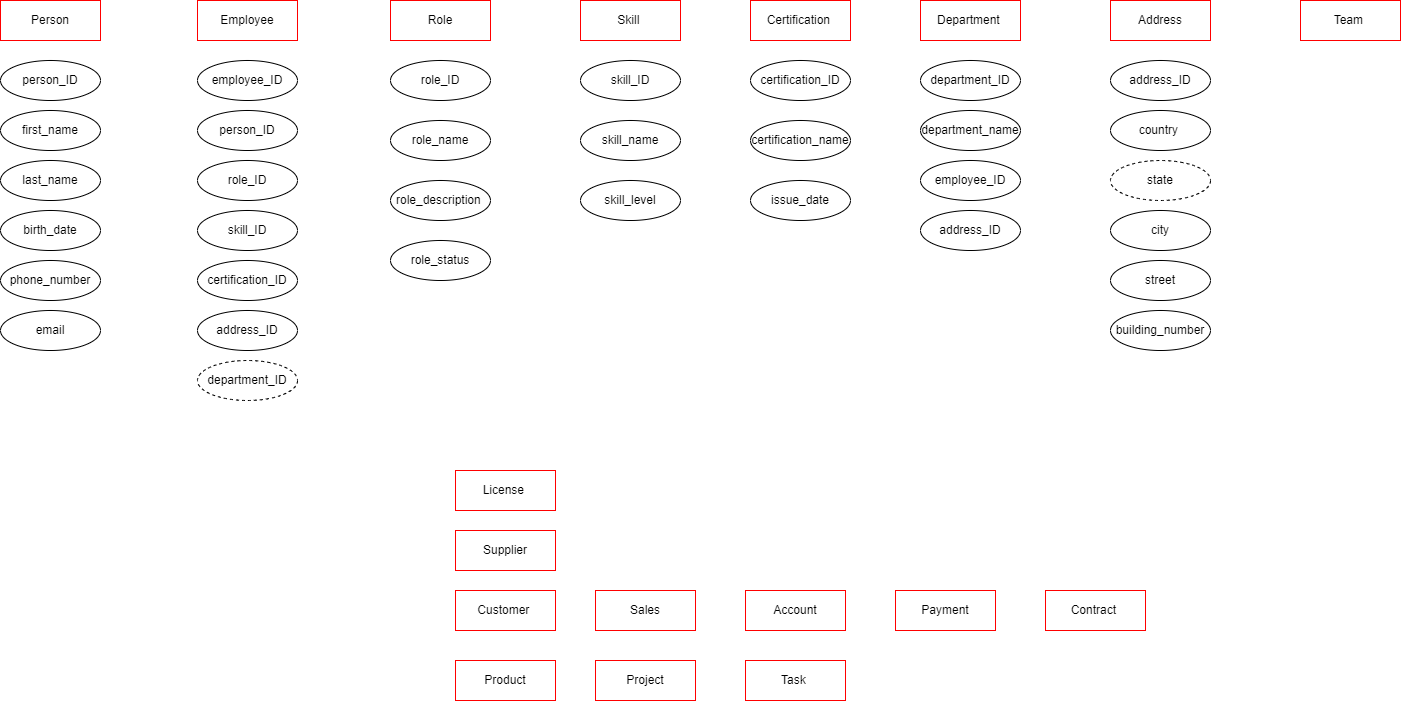

The diagram above was exported from draw.io. Its source (the exported page's mxGraphModel, read from the mxfile embedded in the PNG):
<mxGraphModel dx="1720" dy="753" grid="1" gridSize="10" guides="1" tooltips="1" connect="1" arrows="1" fold="1" page="1" pageScale="1" pageWidth="827" pageHeight="1169" math="0" shadow="0">
  <root>
    <mxCell id="0" />
    <mxCell id="1" parent="0" />
    <mxCell id="kTC0eZ22dBADnU0dDalB-8" value="Employee" style="whiteSpace=wrap;html=1;align=center;strokeColor=#FF0000;" parent="1" vertex="1">
      <mxGeometry x="727" y="100" width="100" height="40" as="geometry" />
    </mxCell>
    <mxCell id="kTC0eZ22dBADnU0dDalB-16" value="Department&amp;nbsp;" style="whiteSpace=wrap;html=1;align=center;strokeColor=#FF0000;" parent="1" vertex="1">
      <mxGeometry x="1450" y="100" width="100" height="40" as="geometry" />
    </mxCell>
    <mxCell id="kTC0eZ22dBADnU0dDalB-20" value="Team&amp;nbsp;" style="whiteSpace=wrap;html=1;align=center;strokeColor=#FF0000;" parent="1" vertex="1">
      <mxGeometry x="1830" y="100" width="100" height="40" as="geometry" />
    </mxCell>
    <mxCell id="kTC0eZ22dBADnU0dDalB-25" value="Product" style="whiteSpace=wrap;html=1;align=center;strokeColor=#FF0000;" parent="1" vertex="1">
      <mxGeometry x="985" y="760" width="100" height="40" as="geometry" />
    </mxCell>
    <mxCell id="kTC0eZ22dBADnU0dDalB-31" value="Project" style="whiteSpace=wrap;html=1;align=center;strokeColor=#FF0000;" parent="1" vertex="1">
      <mxGeometry x="1125" y="760" width="100" height="40" as="geometry" />
    </mxCell>
    <mxCell id="kTC0eZ22dBADnU0dDalB-39" value="Customer&amp;nbsp;" style="whiteSpace=wrap;html=1;align=center;strokeColor=#FF0000;" parent="1" vertex="1">
      <mxGeometry x="985" y="690" width="100" height="40" as="geometry" />
    </mxCell>
    <mxCell id="HxLRwD8P5eZurUxQ76lV-6" value="Role" style="whiteSpace=wrap;html=1;align=center;strokeColor=#FF0000;" parent="1" vertex="1">
      <mxGeometry x="920" y="100" width="100" height="40" as="geometry" />
    </mxCell>
    <mxCell id="HxLRwD8P5eZurUxQ76lV-7" value="Task&amp;nbsp;" style="whiteSpace=wrap;html=1;align=center;strokeColor=#FF0000;" parent="1" vertex="1">
      <mxGeometry x="1275" y="760" width="100" height="40" as="geometry" />
    </mxCell>
    <mxCell id="HxLRwD8P5eZurUxQ76lV-8" value="Skill&amp;nbsp;" style="whiteSpace=wrap;html=1;align=center;strokeColor=#FF0000;" parent="1" vertex="1">
      <mxGeometry x="1110" y="100" width="100" height="40" as="geometry" />
    </mxCell>
    <mxCell id="HxLRwD8P5eZurUxQ76lV-9" value="Contract&amp;nbsp;" style="whiteSpace=wrap;html=1;align=center;strokeColor=#FF0000;" parent="1" vertex="1">
      <mxGeometry x="1575" y="690" width="100" height="40" as="geometry" />
    </mxCell>
    <mxCell id="HxLRwD8P5eZurUxQ76lV-10" value="Payment" style="whiteSpace=wrap;html=1;align=center;strokeColor=#FF0000;" parent="1" vertex="1">
      <mxGeometry x="1425" y="690" width="100" height="40" as="geometry" />
    </mxCell>
    <mxCell id="HxLRwD8P5eZurUxQ76lV-11" value="Account" style="whiteSpace=wrap;html=1;align=center;strokeColor=#FF0000;" parent="1" vertex="1">
      <mxGeometry x="1275" y="690" width="100" height="40" as="geometry" />
    </mxCell>
    <mxCell id="HxLRwD8P5eZurUxQ76lV-12" value="Sales" style="whiteSpace=wrap;html=1;align=center;strokeColor=#FF0000;" parent="1" vertex="1">
      <mxGeometry x="1125" y="690" width="100" height="40" as="geometry" />
    </mxCell>
    <mxCell id="HxLRwD8P5eZurUxQ76lV-13" value="Supplier" style="whiteSpace=wrap;html=1;align=center;strokeColor=#FF0000;" parent="1" vertex="1">
      <mxGeometry x="985" y="630" width="100" height="40" as="geometry" />
    </mxCell>
    <mxCell id="HxLRwD8P5eZurUxQ76lV-14" value="License&amp;nbsp;" style="whiteSpace=wrap;html=1;align=center;strokeColor=#FF0000;" parent="1" vertex="1">
      <mxGeometry x="985" y="570" width="100" height="40" as="geometry" />
    </mxCell>
    <mxCell id="HxLRwD8P5eZurUxQ76lV-15" value="Certification&amp;nbsp;" style="whiteSpace=wrap;html=1;align=center;strokeColor=#FF0000;" parent="1" vertex="1">
      <mxGeometry x="1280" y="100" width="100" height="40" as="geometry" />
    </mxCell>
    <mxCell id="HxLRwD8P5eZurUxQ76lV-17" value="last_name" style="ellipse;whiteSpace=wrap;html=1;align=center;" parent="1" vertex="1">
      <mxGeometry x="530" y="260" width="100" height="40" as="geometry" />
    </mxCell>
    <mxCell id="HxLRwD8P5eZurUxQ76lV-18" value="first_name" style="ellipse;whiteSpace=wrap;html=1;align=center;" parent="1" vertex="1">
      <mxGeometry x="530" y="210" width="100" height="40" as="geometry" />
    </mxCell>
    <mxCell id="HxLRwD8P5eZurUxQ76lV-19" value="birth_date" style="ellipse;whiteSpace=wrap;html=1;align=center;" parent="1" vertex="1">
      <mxGeometry x="530" y="310" width="100" height="40" as="geometry" />
    </mxCell>
    <mxCell id="HxLRwD8P5eZurUxQ76lV-20" value="phone_number" style="ellipse;whiteSpace=wrap;html=1;align=center;" parent="1" vertex="1">
      <mxGeometry x="530" y="360" width="100" height="40" as="geometry" />
    </mxCell>
    <mxCell id="HxLRwD8P5eZurUxQ76lV-21" value="Person" style="whiteSpace=wrap;html=1;align=center;strokeColor=#FF0000;" parent="1" vertex="1">
      <mxGeometry x="530" y="100" width="100" height="40" as="geometry" />
    </mxCell>
    <mxCell id="HxLRwD8P5eZurUxQ76lV-22" value="Address" style="whiteSpace=wrap;html=1;align=center;strokeColor=#FF0000;" parent="1" vertex="1">
      <mxGeometry x="1640" y="100" width="100" height="40" as="geometry" />
    </mxCell>
    <mxCell id="HxLRwD8P5eZurUxQ76lV-23" value="email" style="ellipse;whiteSpace=wrap;html=1;align=center;" parent="1" vertex="1">
      <mxGeometry x="530" y="410" width="100" height="40" as="geometry" />
    </mxCell>
    <mxCell id="HxLRwD8P5eZurUxQ76lV-25" value="person_ID" style="ellipse;whiteSpace=wrap;html=1;align=center;" parent="1" vertex="1">
      <mxGeometry x="530" y="160" width="100" height="40" as="geometry" />
    </mxCell>
    <mxCell id="HxLRwD8P5eZurUxQ76lV-26" value="employee_ID" style="ellipse;whiteSpace=wrap;html=1;align=center;" parent="1" vertex="1">
      <mxGeometry x="727" y="160" width="100" height="40" as="geometry" />
    </mxCell>
    <mxCell id="HxLRwD8P5eZurUxQ76lV-27" value="person_ID" style="ellipse;whiteSpace=wrap;html=1;align=center;" parent="1" vertex="1">
      <mxGeometry x="727" y="210" width="100" height="40" as="geometry" />
    </mxCell>
    <mxCell id="HxLRwD8P5eZurUxQ76lV-28" value="role_ID" style="ellipse;whiteSpace=wrap;html=1;align=center;" parent="1" vertex="1">
      <mxGeometry x="727" y="260" width="100" height="40" as="geometry" />
    </mxCell>
    <mxCell id="HxLRwD8P5eZurUxQ76lV-29" value="skill_ID" style="ellipse;whiteSpace=wrap;html=1;align=center;" parent="1" vertex="1">
      <mxGeometry x="727" y="310" width="100" height="40" as="geometry" />
    </mxCell>
    <mxCell id="HxLRwD8P5eZurUxQ76lV-30" value="certification_ID" style="ellipse;whiteSpace=wrap;html=1;align=center;" parent="1" vertex="1">
      <mxGeometry x="727" y="360" width="100" height="40" as="geometry" />
    </mxCell>
    <mxCell id="HxLRwD8P5eZurUxQ76lV-31" value="address_ID" style="ellipse;whiteSpace=wrap;html=1;align=center;" parent="1" vertex="1">
      <mxGeometry x="727" y="410" width="100" height="40" as="geometry" />
    </mxCell>
    <mxCell id="HxLRwD8P5eZurUxQ76lV-33" value="role_ID" style="ellipse;whiteSpace=wrap;html=1;align=center;" parent="1" vertex="1">
      <mxGeometry x="920" y="160" width="100" height="40" as="geometry" />
    </mxCell>
    <mxCell id="HxLRwD8P5eZurUxQ76lV-34" value="role_name" style="ellipse;whiteSpace=wrap;html=1;align=center;" parent="1" vertex="1">
      <mxGeometry x="920" y="220" width="100" height="40" as="geometry" />
    </mxCell>
    <mxCell id="HxLRwD8P5eZurUxQ76lV-35" value="role_description&amp;nbsp;" style="ellipse;whiteSpace=wrap;html=1;align=center;" parent="1" vertex="1">
      <mxGeometry x="920" y="280" width="100" height="40" as="geometry" />
    </mxCell>
    <mxCell id="HxLRwD8P5eZurUxQ76lV-36" value="role_status" style="ellipse;whiteSpace=wrap;html=1;align=center;" parent="1" vertex="1">
      <mxGeometry x="920" y="340" width="100" height="40" as="geometry" />
    </mxCell>
    <mxCell id="HxLRwD8P5eZurUxQ76lV-37" value="skill_ID" style="ellipse;whiteSpace=wrap;html=1;align=center;" parent="1" vertex="1">
      <mxGeometry x="1110" y="160" width="100" height="40" as="geometry" />
    </mxCell>
    <mxCell id="HxLRwD8P5eZurUxQ76lV-38" value="skill_name" style="ellipse;whiteSpace=wrap;html=1;align=center;" parent="1" vertex="1">
      <mxGeometry x="1110" y="220" width="100" height="40" as="geometry" />
    </mxCell>
    <mxCell id="HxLRwD8P5eZurUxQ76lV-39" value="skill_level" style="ellipse;whiteSpace=wrap;html=1;align=center;" parent="1" vertex="1">
      <mxGeometry x="1110" y="280" width="100" height="40" as="geometry" />
    </mxCell>
    <mxCell id="HxLRwD8P5eZurUxQ76lV-40" value="department_ID" style="ellipse;whiteSpace=wrap;html=1;align=center;" parent="1" vertex="1">
      <mxGeometry x="1450" y="160" width="100" height="40" as="geometry" />
    </mxCell>
    <mxCell id="HxLRwD8P5eZurUxQ76lV-42" value="department_name" style="ellipse;whiteSpace=wrap;html=1;align=center;" parent="1" vertex="1">
      <mxGeometry x="1450" y="210" width="100" height="40" as="geometry" />
    </mxCell>
    <mxCell id="HxLRwD8P5eZurUxQ76lV-43" value="employee_ID" style="ellipse;whiteSpace=wrap;html=1;align=center;" parent="1" vertex="1">
      <mxGeometry x="1450" y="260" width="100" height="40" as="geometry" />
    </mxCell>
    <mxCell id="HxLRwD8P5eZurUxQ76lV-46" value="department_ID" style="ellipse;whiteSpace=wrap;html=1;align=center;dashed=1;" parent="1" vertex="1">
      <mxGeometry x="727" y="460" width="100" height="40" as="geometry" />
    </mxCell>
    <mxCell id="HxLRwD8P5eZurUxQ76lV-47" value="address_ID" style="ellipse;whiteSpace=wrap;html=1;align=center;" parent="1" vertex="1">
      <mxGeometry x="1640" y="160" width="100" height="40" as="geometry" />
    </mxCell>
    <mxCell id="HxLRwD8P5eZurUxQ76lV-48" value="city" style="ellipse;whiteSpace=wrap;html=1;align=center;" parent="1" vertex="1">
      <mxGeometry x="1640" y="310" width="100" height="40" as="geometry" />
    </mxCell>
    <mxCell id="HxLRwD8P5eZurUxQ76lV-49" value="country&amp;nbsp;" style="ellipse;whiteSpace=wrap;html=1;align=center;" parent="1" vertex="1">
      <mxGeometry x="1640" y="210" width="100" height="40" as="geometry" />
    </mxCell>
    <mxCell id="HxLRwD8P5eZurUxQ76lV-50" value="building_number" style="ellipse;whiteSpace=wrap;html=1;align=center;" parent="1" vertex="1">
      <mxGeometry x="1640" y="410" width="100" height="40" as="geometry" />
    </mxCell>
    <mxCell id="HxLRwD8P5eZurUxQ76lV-51" value="state" style="ellipse;whiteSpace=wrap;html=1;align=center;dashed=1;" parent="1" vertex="1">
      <mxGeometry x="1640" y="260" width="100" height="40" as="geometry" />
    </mxCell>
    <mxCell id="HxLRwD8P5eZurUxQ76lV-52" value="street" style="ellipse;whiteSpace=wrap;html=1;align=center;" parent="1" vertex="1">
      <mxGeometry x="1640" y="360" width="100" height="40" as="geometry" />
    </mxCell>
    <mxCell id="HxLRwD8P5eZurUxQ76lV-53" value="address_ID" style="ellipse;whiteSpace=wrap;html=1;align=center;" parent="1" vertex="1">
      <mxGeometry x="1450" y="310" width="100" height="40" as="geometry" />
    </mxCell>
    <mxCell id="HxLRwD8P5eZurUxQ76lV-55" value="certification_ID" style="ellipse;whiteSpace=wrap;html=1;align=center;" parent="1" vertex="1">
      <mxGeometry x="1280" y="160" width="100" height="40" as="geometry" />
    </mxCell>
    <mxCell id="HxLRwD8P5eZurUxQ76lV-56" value="certification_name" style="ellipse;whiteSpace=wrap;html=1;align=center;" parent="1" vertex="1">
      <mxGeometry x="1280" y="220" width="100" height="40" as="geometry" />
    </mxCell>
    <mxCell id="HxLRwD8P5eZurUxQ76lV-57" value="issue_date" style="ellipse;whiteSpace=wrap;html=1;align=center;" parent="1" vertex="1">
      <mxGeometry x="1280" y="280" width="100" height="40" as="geometry" />
    </mxCell>
  </root>
</mxGraphModel>